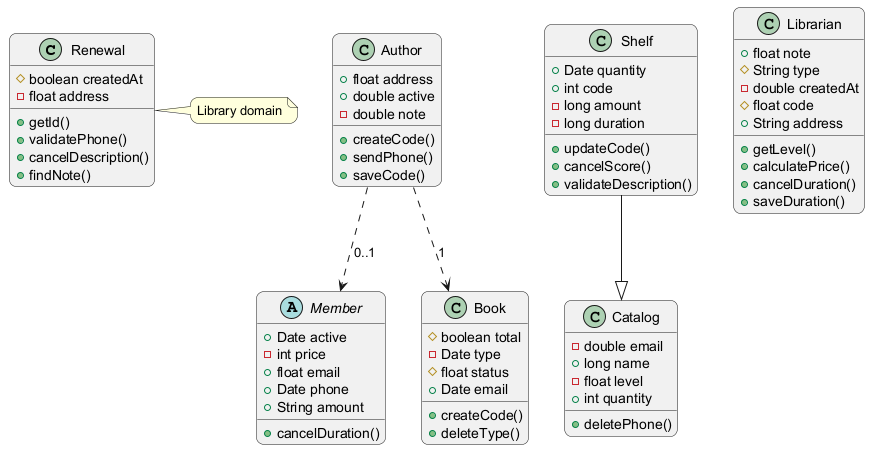

The diagram above was rendered by PlantUML. Its source (embedded in the PNG):
@startuml
skinparam backgroundColor #FFFFFF
skinparam roundCorner 15
class Renewal {
  #boolean createdAt
  -float address
  +getId()
  +validatePhone()
  +cancelDescription()
  +findNote()
}
class Author {
  +float address
  +double active
  -double note
  +createCode()
  +sendPhone()
  +saveCode()
}
abstract class Member {
  +Date active
  -int price
  +float email
  +Date phone
  +String amount
  +cancelDuration()
}
class Book {
  #boolean total
  -Date type
  #float status
  +Date email
  +createCode()
  +deleteType()
}
class Catalog {
  -double email
  +long name
  -float level
  +int quantity
  +deletePhone()
}
class Librarian {
  +float note
  #String type
  -double createdAt
  #float code
  +String address
  +getLevel()
  +calculatePrice()
  +cancelDuration()
  +saveDuration()
}
class Shelf {
  +Date quantity
  +int code
  -long amount
  -long duration
  +updateCode()
  +cancelScore()
  +validateDescription()
}
Shelf --|> Catalog
Author ..> Book : "1"
Author ..> Member : "0..1"
note right of Renewal : Library domain
@enduml